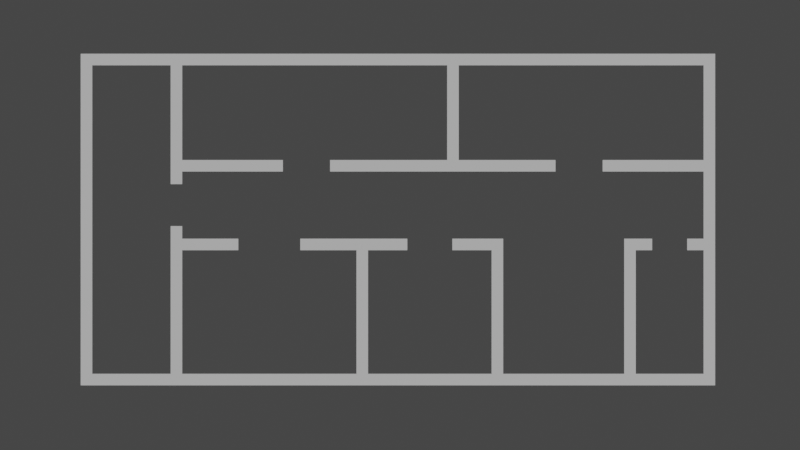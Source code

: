 # Source: office_better.blend  (saved by Blender 3.6.11; exported with 4.5.12 LTS)
import bpy
from mathutils import Matrix  # noqa: F401  (used for matrix-valued properties, if any)

bpy.ops.wm.read_factory_settings(use_empty=True)
scene = bpy.context.scene
scene.name = 'Scene'

# ---- collections
col_collection = bpy.data.collections.new('Collection'); scene.collection.children.link(col_collection)

# ---- materials (node trees are filled in below, after node groups)
mat_material_001 = bpy.data.materials.new('Material.001')
mat_material_001.use_transparent_shadow = False

# ---- material node trees
mat_material_001.use_nodes = True; mat_material_001.node_tree.nodes.clear()
_N = mat_material_001.node_tree.nodes; _L = mat_material_001.node_tree.links
n0 = _N.new('ShaderNodeBsdfPrincipled'); n0.name = 'Principled BSDF'; n0.location = (10, 300)
n0.distribution = 'GGX'
n0.subsurface_method = 'RANDOM_WALK_SKIN'
n0.inputs[0].default_value = (1.0, 1.0, 1.0, 1.0)
n0.inputs[3].default_value = 1.45
n0.inputs[27].default_value = (0.0, 0.0, 0.0, 1.0)
n0.inputs[28].default_value = 1.0
n1 = _N.new('ShaderNodeOutputMaterial'); n1.name = 'Material Output'; n1.location = (300, 300)
_L.new(n0.outputs[0], n1.inputs[0])
n1.is_active_output = True

# ---- world
world_world = bpy.data.worlds.new('World'); scene.world = world_world
world_world.use_nodes = True; world_world.node_tree.nodes.clear()
_N = world_world.node_tree.nodes; _L = world_world.node_tree.links
n0 = _N.new('ShaderNodeOutputWorld'); n0.name = 'World Output'; n0.location = (300, 300)
n1 = _N.new('ShaderNodeBackground'); n1.name = 'Background'; n1.location = (10, 300)
n1.inputs[0].default_value = (0.05088, 0.05088, 0.05088, 1.0)
_L.new(n1.outputs[0], n0.inputs[0])
n0.is_active_output = True
world_world.color = (0.05088, 0.05088, 0.05088)
world_world.use_sun_shadow = False
world_world.sun_shadow_jitter_overblur = 0.0

# ---- cameras
cam_camera_001 = bpy.data.cameras.new('Camera.001')
cam_camera_001.type = 'ORTHO'
cam_camera_001.ortho_scale = 34.6

# ---- lights
light_sun = bpy.data.lights.new('Sun', 'SUN')
light_sun.transmission_factor = 0.0
light_sun.energy = 1.0

# ---- meshes
me_plane = bpy.data.meshes.new('Plane')
me_plane.from_pydata([(-2.922, -2.922, 0.0), (2.922, -2.922, 0.0), (-2.922, 2.922, 0.0), (2.922, 2.922, 0.0), (-10.96, -2.922, 0.0), (-10.96, 2.922, 0.0), (8.657, -2.922, 0.0), (8.657, 2.922, 0.0), (12.09, -2.922, 0.0), (12.09, 2.922, 0.0), (-10.96, 6.325, 0.0), (12.09, 6.325, 0.0), (12.09, 6.325, 0.0), (-10.96, 10.92, 0.0), (12.09, 10.92, 0.0), (-6.355, 6.325, 0.0), (-4.314, 6.325, 0.0), (5.435, 6.325, 0.0), (7.475, 6.325, 0.0), (1.0, 6.325, 0.0), (1.0, 10.92, 0.0), (-8.284, 2.922, 0.0), (-5.603, 2.922, 0.0), (0.9741, 2.922, 0.0), (-0.9741, 2.922, 0.0), (9.615, 2.922, 0.0), (11.13, 2.922, 0.0), (-10.96, 3.717, 0.0), (-10.96, 5.53, 0.0), (-14.85, -2.922, 0.0), (-14.85, 10.92, 0.0), (-2.922, -2.922, 3.353), (2.922, -2.922, 3.353), (-2.922, 2.922, 3.353), (2.922, 2.922, 3.353), (-10.96, -2.922, 3.353), (-10.96, 2.922, 3.353), (8.657, -2.922, 3.353), (8.657, 2.922, 3.353), (12.09, -2.922, 3.353), (12.09, 2.922, 3.353), (-10.96, 6.325, 3.353), (12.09, 6.325, 3.353), (12.09, 6.325, 3.353), (-10.96, 10.92, 3.353), (12.09, 10.92, 3.353), (-6.355, 6.325, 3.353), (-4.314, 6.325, 3.353), (5.435, 6.325, 3.353), (7.475, 6.325, 3.353), (1.0, 6.325, 3.353), (1.0, 10.92, 3.353), (-8.284, 2.922, 3.353), (-5.603, 2.922, 3.353), (0.9741, 2.922, 3.353), (-0.9741, 2.922, 3.353), (9.615, 2.922, 3.353), (11.13, 2.922, 3.353), (-10.96, 3.717, 3.353), (-10.96, 5.53, 3.353), (-14.85, -2.922, 3.353), (-14.85, 10.92, 3.353)], [], [(6, 7, 38, 37), (19, 17, 48, 50), (7, 25, 56, 38), (16, 19, 50, 47), (6, 1, 32, 37), (13, 20, 51, 44), (8, 9, 40, 39), (19, 20, 51, 50), (26, 9, 40, 57), (5, 21, 52, 36), (8, 6, 37, 39), (3, 23, 54, 34), (28, 10, 41, 59), (2, 0, 31, 33), (5, 27, 58, 36), (9, 11, 42, 40), (0, 1, 32, 31), (4, 29, 60, 35), (11, 12, 43, 42), (1, 3, 34, 32), (13, 30, 61, 44), (10, 13, 44, 41), (24, 2, 33, 55), (29, 30, 61, 60), (12, 14, 45, 43), (5, 4, 35, 36), (18, 12, 43, 49), (0, 4, 35, 31), (20, 14, 45, 51), (22, 2, 33, 53), (10, 15, 46, 41)])
_uv = me_plane.uv_layers.new(name='UVMap')
_uv.uv.foreach_set('vector', [0.0, 0.0, 0.0, 0.0, 0.0, 0.0, 0.0, 0.0, 0.0, 0.0, 0.0, 0.0, 0.0, 0.0, 0.0, 0.0, 0.0, 0.0, 0.0, 0.0, 0.0, 0.0, 0.0, 0.0, 0.0, 0.0, 0.0, 0.0, 0.0, 0.0, 0.0, 0.0, 0.0, 0.0, 0.0, 0.0, 0.0, 0.0, 0.0, 0.0, 0.0, 0.0, 0.0, 0.0, 0.0, 0.0, 0.0, 0.0, 0.0, 0.0, 0.0, 0.0, 0.0, 0.0, 0.0, 0.0, 0.0, 0.0, 0.0, 0.0, 0.0, 0.0, 0.0, 0.0, 0.0, 0.0, 0.0, 0.0, 0.0, 0.0, 0.0, 0.0, 0.0, 0.0, 0.0, 0.0, 0.0, 0.0, 0.0, 0.0, 0.0, 0.0, 0.0, 0.0, 0.0, 0.0, 0.0, 0.0, 0.0, 0.0, 0.0, 0.0, 0.0, 0.0, 0.0, 0.0, 0.0, 0.0, 0.0, 0.0, 0.0, 0.0, 0.0, 0.0, 0.0, 0.0, 0.0, 0.0, 0.0, 0.0, 0.0, 0.0, 0.0, 0.0, 0.0, 0.0, 0.0, 0.0, 0.0, 0.0, 0.0, 0.0, 0.0, 0.0, 0.0, 0.0, 0.0, 0.0, 0.0, 0.0, 0.0, 0.0, 0.0, 0.0, 0.0, 0.0, 0.0, 0.0, 0.0, 0.0, 0.0, 0.0, 0.0, 0.0, 0.0, 0.0, 0.0, 0.0, 0.0, 0.0, 0.0, 0.0, 0.0, 0.0, 0.0, 0.0, 0.0, 0.0, 0.0, 0.0, 0.0, 0.0, 0.0, 0.0, 0.0, 0.0, 0.0, 0.0, 0.0, 0.0, 0.0, 0.0, 0.0, 0.0, 0.0, 0.0, 0.0, 0.0, 0.0, 0.0, 0.0, 0.0, 0.0, 0.0, 0.0, 0.0, 0.0, 0.0, 0.0, 0.0, 0.0, 0.0, 0.0, 0.0, 0.0, 0.0, 0.0, 0.0, 0.0, 0.0, 0.0, 0.0, 0.0, 0.0, 0.0, 0.0, 0.0, 0.0, 0.0, 0.0, 0.0, 0.0, 0.0, 0.0, 0.0, 0.0, 0.0, 0.0, 0.0, 0.0, 0.0, 0.0, 0.0, 0.0, 0.0, 0.0, 0.0, 0.0, 0.0, 0.0, 0.0, 0.0, 0.0, 0.0, 0.0, 0.0, 0.0, 0.0, 0.0, 0.0, 0.0, 0.0, 0.0, 0.0, 0.0, 0.0, 0.0, 0.0])
me_plane.materials.append(mat_material_001)
me_plane.update()

# ---- objects
ob_plane = bpy.data.objects.new('Plane', me_plane)
ob_camera = bpy.data.objects.new('Camera', cam_camera_001)
ob_sun = bpy.data.objects.new('Sun', light_sun)

# ---- transforms, parenting, visibility, modifiers, constraints
ob_plane.location = (0.0, 0.0, 0.0)
_m = ob_plane.modifiers.new('Solidify', 'SOLIDIFY')
_m.solidify_mode = 'NON_MANIFOLD'
_m.thickness = 0.5
_m.offset = 0.0
_m.use_even_offset = True
ob_camera.location = (-1.29, 3.763, 14.24)
ob_sun.location = (17.52, 1.545, 0.0)

# ---- collection membership
col_collection.objects.link(ob_plane)
col_collection.objects.link(ob_camera)
col_collection.objects.link(ob_sun)

# ---- scene / render settings (as saved in the file)
scene.camera = ob_camera
scene.frame_start = 1; scene.frame_end = 250; scene.frame_set(1)
scene.render.engine = 'BLENDER_EEVEE_NEXT'
scene.cycles.sampling_pattern = 'TABULATED_SOBOL'
scene.view_settings.view_transform = 'Filmic'
bpy.context.view_layer.update()

